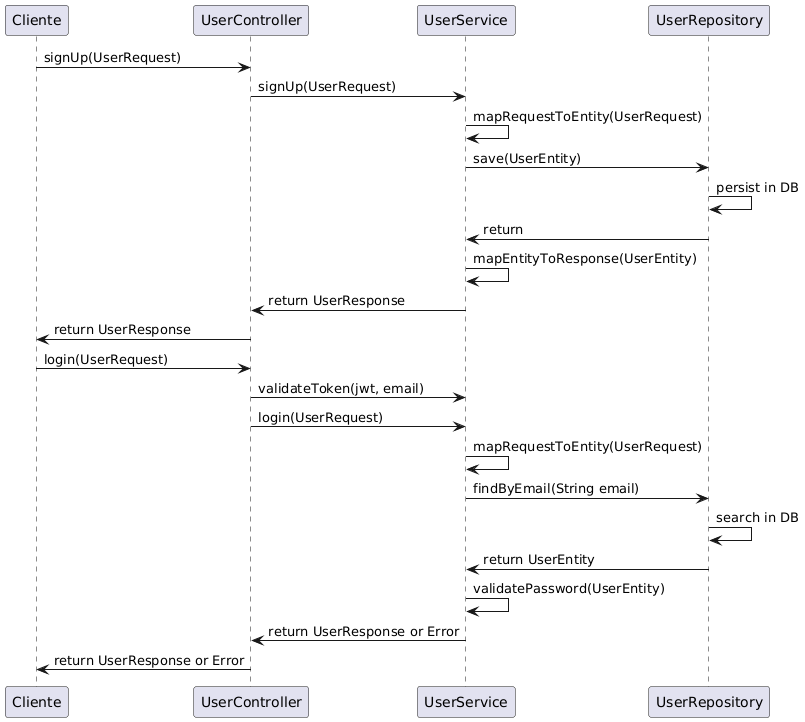

The diagram above was rendered by PlantUML. Its source (embedded in the PNG):
@startuml
participant Cliente
participant UserController
participant UserService
participant UserRepository

' Diagrama para signUp
Cliente -> UserController: signUp(UserRequest)
UserController -> UserService: signUp(UserRequest)
UserService -> UserService: mapRequestToEntity(UserRequest)
UserService -> UserRepository: save(UserEntity)
UserRepository -> UserRepository: persist in DB
UserRepository -> UserService: return
UserService -> UserService: mapEntityToResponse(UserEntity)
UserService -> UserController: return UserResponse
UserController -> Cliente: return UserResponse

' Diagrama para login
Cliente -> UserController: login(UserRequest)
UserController -> UserService: validateToken(jwt, email)
UserController -> UserService: login(UserRequest)
UserService -> UserService: mapRequestToEntity(UserRequest)
UserService -> UserRepository: findByEmail(String email)
UserRepository -> UserRepository: search in DB
UserRepository -> UserService: return UserEntity
UserService -> UserService: validatePassword(UserEntity)
UserService -> UserController: return UserResponse or Error
UserController -> Cliente: return UserResponse or Error
@enduml